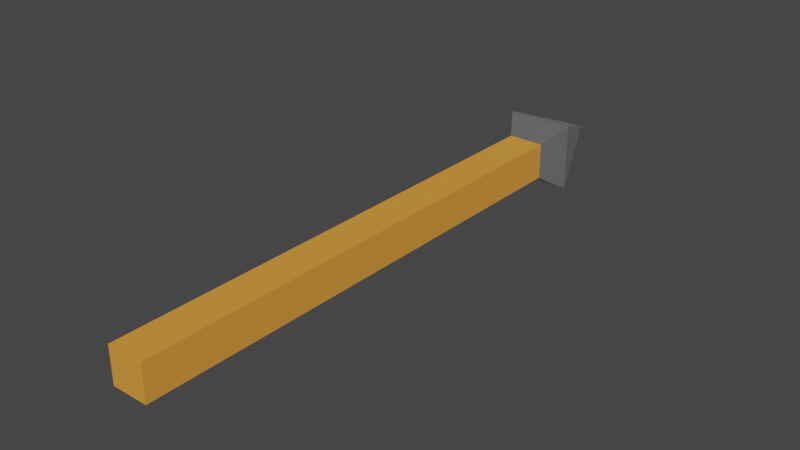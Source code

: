 # Source: ballista_bullet.blend  (saved by Blender 3.3.6; exported with 4.5.12 LTS)
import bpy
from mathutils import Matrix  # noqa: F401  (used for matrix-valued properties, if any)

bpy.ops.wm.read_factory_settings(use_empty=True)
scene = bpy.context.scene
scene.name = 'Scene'

# ---- materials (node trees are filled in below, after node groups)
mat_material_001 = bpy.data.materials.new('Material.001')
mat_material_001.use_transparent_shadow = False
mat_material_002 = bpy.data.materials.new('Material.002')
mat_material_002.use_transparent_shadow = False

# ---- material node trees
mat_material_001.use_nodes = True; mat_material_001.node_tree.nodes.clear()
_N = mat_material_001.node_tree.nodes; _L = mat_material_001.node_tree.links
n0 = _N.new('ShaderNodeBsdfPrincipled'); n0.name = 'Principled BSDF'; n0.location = (10, 300)
n0.distribution = 'GGX'
n0.subsurface_method = 'RANDOM_WALK_SKIN'
n0.inputs[0].default_value = (0.8, 0.3217, 0.03885, 1.0)
n0.inputs[2].default_value = 0.8762
n0.inputs[3].default_value = 1.45
n0.inputs[27].default_value = (0.0, 0.0, 0.0, 1.0)
n0.inputs[28].default_value = 1.0
n1 = _N.new('ShaderNodeOutputMaterial'); n1.name = 'Material Output'; n1.location = (300, 300)
_L.new(n0.outputs[0], n1.inputs[0])
n1.is_active_output = True
mat_material_002.use_nodes = True; mat_material_002.node_tree.nodes.clear()
_N = mat_material_002.node_tree.nodes; _L = mat_material_002.node_tree.links
n0 = _N.new('ShaderNodeBsdfPrincipled'); n0.name = 'Principled BSDF'; n0.location = (10, 300)
n0.distribution = 'GGX'
n0.subsurface_method = 'RANDOM_WALK_SKIN'
n0.inputs[0].default_value = (0.8412, 0.8412, 0.8412, 1.0)
n0.inputs[1].default_value = 0.9703
n0.inputs[2].default_value = 0.3812
n0.inputs[3].default_value = 1.45
n0.inputs[13].default_value = 0.5495
n0.inputs[27].default_value = (0.0, 0.0, 0.0, 1.0)
n0.inputs[28].default_value = 1.0
n1 = _N.new('ShaderNodeOutputMaterial'); n1.name = 'Material Output'; n1.location = (300, 300)
_L.new(n0.outputs[0], n1.inputs[0])
n1.is_active_output = True

# ---- world
world_world = bpy.data.worlds.new('World'); scene.world = world_world
world_world.use_nodes = True; world_world.node_tree.nodes.clear()
_N = world_world.node_tree.nodes; _L = world_world.node_tree.links
n0 = _N.new('ShaderNodeOutputWorld'); n0.name = 'World Output'; n0.location = (300, 300)
n1 = _N.new('ShaderNodeBackground'); n1.name = 'Background'; n1.location = (10, 300)
n1.inputs[0].default_value = (0.05088, 0.05088, 0.05088, 1.0)
_L.new(n1.outputs[0], n0.inputs[0])
n0.is_active_output = True
world_world.color = (0.05088, 0.05088, 0.05088)
world_world.use_sun_shadow = False
world_world.sun_shadow_jitter_overblur = 0.0

# ---- meshes
me_cube = bpy.data.meshes.new('Cube')
me_cube.from_pydata([(-1.0, -1.0, -1.0), (-1.0, -1.0, 1.0), (-0.06748, 1.0, -0.06748), (-0.06748, 1.0, 0.06748), (1.0, -1.0, -1.0), (1.0, -1.0, 1.0), (0.06748, 1.0, -0.06748), (0.06748, 1.0, 0.06748), (-1.0, 0.5773, -1.0), (-1.0, 0.5773, 1.0), (1.0, 0.5773, -1.0), (1.0, 0.5773, 1.0), (-1.871, 0.7356, 1.871), (1.871, 0.7356, -1.871), (-1.871, 0.7356, -1.871), (1.871, 0.7356, 1.871), (-1.0, 0.6564, -1.0), (1.0, 0.6564, 1.0), (-1.0, 0.6564, 1.0), (1.0, 0.6564, -1.0), (-0.5569, 0.9332, 0.5569), (0.5569, 0.9332, -0.5569), (-0.5569, 0.9332, -0.5569), (0.5569, 0.9332, 0.5569)], [], [(22, 20, 3, 2), (2, 3, 7, 6), (10, 11, 5, 4), (4, 5, 1, 0), (8, 10, 4, 0), (11, 9, 1, 5), (17, 18, 9, 11), (16, 19, 10, 8), (19, 17, 11, 10), (0, 1, 9, 8), (21, 23, 15, 13), (22, 21, 13, 14), (23, 20, 12, 15), (16, 18, 12, 14), (8, 9, 18, 16), (13, 15, 17, 19), (14, 13, 19, 16), (15, 12, 18, 17), (7, 3, 20, 23), (2, 6, 21, 22), (6, 7, 23, 21), (14, 12, 20, 22)])
me_cube.polygons.foreach_set('material_index', [1, 1, 0, 0, 0, 0, 0, 0, 0, 0, 1, 1, 1, 1, 0, 1, 1, 1, 1, 1, 1, 1])
_uv = me_cube.uv_layers.new(name='UVMap')
_uv.uv.foreach_set('vector', [0.375, 0.2288, 0.625, 0.2288, 0.625, 0.25, 0.375, 0.25, 0.375, 0.25, 0.625, 0.25, 0.625, 0.5, 0.375, 0.5, 0.375, 0.5528, 0.625, 0.5528, 0.625, 0.75, 0.375, 0.75, 0.375, 0.75, 0.625, 0.75, 0.625, 1.0, 0.375, 1.0, 0.125, 0.5528, 0.375, 0.5528, 0.375, 0.75, 0.125, 0.75, 0.625, 0.5528, 0.875, 0.5528, 0.875, 0.75, 0.625, 0.75, 0.625, 0.5396, 0.875, 0.5396, 0.875, 0.5528, 0.625, 0.5528, 0.125, 0.5396, 0.375, 0.5396, 0.375, 0.5528, 0.125, 0.5528, 0.375, 0.5396, 0.625, 0.5396, 0.625, 0.5528, 0.375, 0.5528, 0.375, 0.0, 0.625, 0.0, 0.625, 0.1972, 0.375, 0.1972, 0.375, 0.5067, 0.625, 0.5067, 0.625, 0.5264, 0.375, 0.5264, 0.125, 0.5067, 0.375, 0.5067, 0.375, 0.5264, 0.125, 0.5264, 0.625, 0.5067, 0.875, 0.5067, 0.875, 0.5264, 0.625, 0.5264, 0.375, 0.2288, 0.625, 0.2288, 0.625, 0.2288, 0.375, 0.2288, 0.375, 0.1972, 0.625, 0.1972, 0.625, 0.2104, 0.375, 0.2104, 0.375, 0.5264, 0.625, 0.5264, 0.625, 0.5396, 0.375, 0.5396, 0.125, 0.5264, 0.375, 0.5264, 0.375, 0.5396, 0.125, 0.5396, 0.625, 0.5264, 0.875, 0.5264, 0.875, 0.5396, 0.625, 0.5396, 0.625, 0.5, 0.875, 0.5, 0.875, 0.5067, 0.625, 0.5067, 0.125, 0.5, 0.375, 0.5, 0.375, 0.5067, 0.125, 0.5067, 0.375, 0.5, 0.625, 0.5, 0.625, 0.5067, 0.375, 0.5067, 0.375, 0.2288, 0.625, 0.2288, 0.625, 0.2288, 0.375, 0.2288])
me_cube.materials.append(mat_material_001)
me_cube.materials.append(mat_material_002)
me_cube.update()

# ---- objects
ob_cube = bpy.data.objects.new('Cube', me_cube)

# ---- transforms, parenting, visibility, modifiers, constraints
ob_cube.location = (0.0, 0.0, 0.0)
ob_cube.scale = (0.3, 5.0, 0.3)

# ---- collection membership
scene.collection.objects.link(ob_cube)

# ---- scene / render settings (as saved in the file)
scene.frame_start = 1; scene.frame_end = 250; scene.frame_set(1)
scene.render.engine = 'BLENDER_EEVEE_NEXT'
scene.cycles.sampling_pattern = 'TABULATED_SOBOL'
scene.cycles.use_light_tree = False
scene.view_settings.view_transform = 'Filmic'
bpy.context.view_layer.update()

# ---- added for rendering (the .blend has no active camera and no usable light): camera, sun
cam_auto = bpy.data.cameras.new('AutoCamera')
cam_auto.lens = 50.0
cam_auto.sensor_width = 36.0
cam_auto.clip_end = 1000.0
ob_auto_camera = bpy.data.objects.new('AutoCamera', cam_auto)
scene.collection.objects.link(ob_auto_camera)
ob_auto_camera.location = (9.3681, -11.2417, 7.49448)
ob_auto_camera.rotation_euler = (1.09748, -7.21219e-08, 0.694738)
scene.camera = ob_auto_camera
light_auto_sun = bpy.data.lights.new('AutoSun', 'SUN')
light_auto_sun.energy = 3.0
light_auto_sun.angle = 0.0523599
ob_auto_sun = bpy.data.objects.new('AutoSun', light_auto_sun)
scene.collection.objects.link(ob_auto_sun)
ob_auto_sun.rotation_euler = (0.872665, 0.174533, 0.523599)
bpy.context.view_layer.update()
